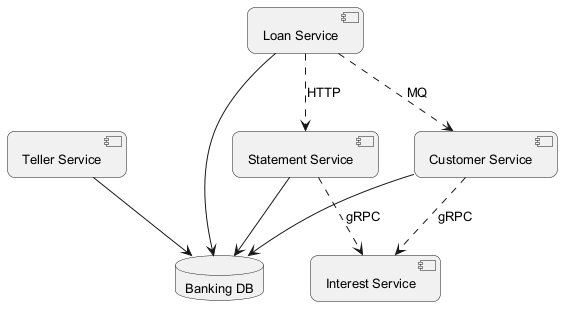

The diagram above was rendered by PlantUML. Its source (embedded in the PNG):
@startuml
skinparam backgroundColor #FFFFFF
skinparam roundCorner 15
skinparam defaultFontSize 13
component "Teller Service" as C_TellerService
component "Statement Service" as C_StatementService
component "Interest Service" as C_InterestService
component "Loan Service" as C_LoanService
component "Customer Service" as C_CustomerService
database "Banking DB" as DB_banking
C_TellerService --> DB_banking
C_StatementService --> DB_banking
C_LoanService --> DB_banking
C_CustomerService --> DB_banking
C_LoanService ..> C_StatementService : HTTP
C_LoanService ..> C_CustomerService : MQ
C_CustomerService ..> C_InterestService : gRPC
C_StatementService ..> C_InterestService : gRPC
@enduml